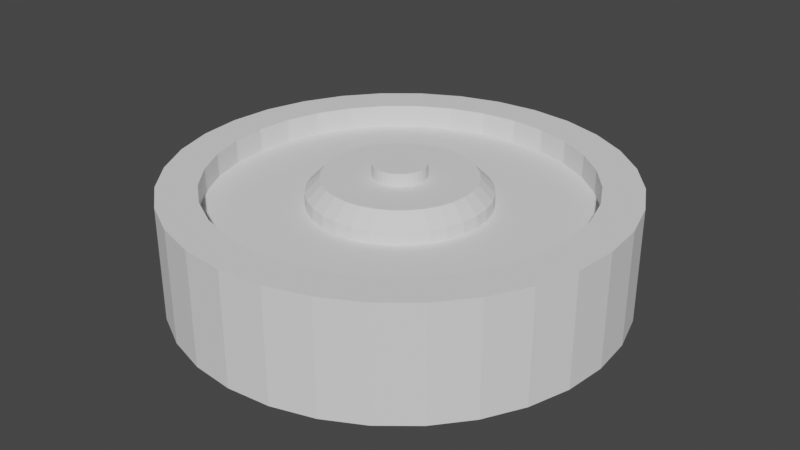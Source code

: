 # Source: Mine.blend  (saved by Blender 2.92.15; exported with 4.5.12 LTS)
import bpy
from mathutils import Matrix  # noqa: F401  (used for matrix-valued properties, if any)

bpy.ops.wm.read_factory_settings(use_empty=True)
scene = bpy.context.scene
scene.name = 'Scene'

# ---- collections
col_collection = bpy.data.collections.new('Collection'); scene.collection.children.link(col_collection)

# ---- world
world_world = bpy.data.worlds.new('World'); scene.world = world_world
world_world.use_nodes = True; world_world.node_tree.nodes.clear()
_N = world_world.node_tree.nodes; _L = world_world.node_tree.links
n0 = _N.new('ShaderNodeOutputWorld'); n0.name = 'World Output'; n0.location = (300, 300)
n1 = _N.new('ShaderNodeBackground'); n1.name = 'Background'; n1.location = (10, 300)
n1.inputs[0].default_value = (0.05088, 0.05088, 0.05088, 1.0)
_L.new(n1.outputs[0], n0.inputs[0])
n0.is_active_output = True
world_world.color = (0.05088, 0.05088, 0.05088)
world_world.use_sun_shadow = False
world_world.sun_shadow_jitter_overblur = 0.0

# ---- meshes
me_cylinder = bpy.data.meshes.new('Cylinder')
me_cylinder.from_pydata([(3.722e-08, 0.305, -0.04149), (4.753e-09, 0.2521, 0.1134), (0.05951, 0.2992, -0.04149), (0.04919, 0.2473, 0.1134), (0.1167, 0.2818, -0.04149), (0.09649, 0.2329, 0.1134), (0.1695, 0.2536, -0.04149), (0.1401, 0.2096, 0.1134), (0.2157, 0.2157, -0.04149), (0.1783, 0.1783, 0.1134), (0.2536, 0.1695, -0.04149), (0.2096, 0.1401, 0.1134), (0.2818, 0.1167, -0.04149), (0.2329, 0.09649, 0.1134), (0.2992, 0.05951, -0.04149), (0.2473, 0.04919, 0.1134), (0.305, 2.444e-07, -0.04149), (0.2521, 2.444e-07, 0.1134), (0.2992, -0.05951, -0.04149), (0.2473, -0.04919, 0.1134), (0.2818, -0.1167, -0.04149), (0.2329, -0.09649, 0.1134), (0.2536, -0.1695, -0.04149), (0.2096, -0.1401, 0.1134), (0.2157, -0.2157, -0.04149), (0.1783, -0.1783, 0.1134), (0.1695, -0.2536, -0.04149), (0.1401, -0.2096, 0.1134), (0.1167, -0.2818, -0.04149), (0.09649, -0.2329, 0.1134), (0.05951, -0.2992, -0.04149), (0.04919, -0.2473, 0.1134), (-6.217e-08, -0.305, -0.04149), (-6.177e-08, -0.2521, 0.1134), (-0.05951, -0.2992, -0.04149), (-0.04919, -0.2473, 0.1134), (-0.1167, -0.2818, -0.04149), (-0.09649, -0.2329, 0.1134), (-0.1695, -0.2536, -0.04149), (-0.1401, -0.2096, 0.1134), (-0.2157, -0.2157, -0.04149), (-0.1783, -0.1783, 0.1134), (-0.2536, -0.1695, -0.04149), (-0.2096, -0.1401, 0.1134), (-0.2818, -0.1167, -0.04149), (-0.2329, -0.09649, 0.1134), (-0.2992, -0.0595, -0.04149), (-0.2473, -0.04919, 0.1134), (-0.305, 5.159e-07, -0.04149), (-0.2521, 4.626e-07, 0.1134), (-0.2992, 0.05951, -0.04149), (-0.2473, 0.04919, 0.1134), (-0.2818, 0.1167, -0.04149), (-0.2329, 0.09649, 0.1134), (-0.2536, 0.1695, -0.04149), (-0.2096, 0.1401, 0.1134), (-0.2157, 0.2157, -0.04149), (-0.1783, 0.1783, 0.1134), (-0.1695, 0.2536, -0.04149), (-0.1401, 0.2096, 0.1134), (-0.1167, 0.2818, -0.04149), (-0.09649, 0.2329, 0.1134), (-0.0595, 0.2992, -0.04149), (-0.04919, 0.2473, 0.1134), (0.05951, 0.2992, 0.1134), (3.722e-08, 0.305, 0.1134), (0.1167, 0.2818, 0.1134), (0.1695, 0.2536, 0.1134), (0.2157, 0.2157, 0.1134), (0.2536, 0.1695, 0.1134), (0.2818, 0.1167, 0.1134), (0.2992, 0.05951, 0.1134), (0.305, 2.444e-07, 0.1134), (0.2992, -0.05951, 0.1134), (0.2818, -0.1167, 0.1134), (0.2536, -0.1695, 0.1134), (0.2157, -0.2157, 0.1134), (0.1695, -0.2536, 0.1134), (0.1167, -0.2818, 0.1134), (0.05951, -0.2992, 0.1134), (-6.217e-08, -0.305, 0.1134), (-0.05951, -0.2992, 0.1134), (-0.1167, -0.2818, 0.1134), (-0.1695, -0.2536, 0.1134), (-0.2157, -0.2157, 0.1134), (-0.2536, -0.1695, 0.1134), (-0.2818, -0.1167, 0.1134), (-0.2992, -0.0595, 0.1134), (-0.305, 5.159e-07, 0.1134), (-0.2992, 0.05951, 0.1134), (-0.2818, 0.1167, 0.1134), (-0.2536, 0.1695, 0.1134), (-0.2157, 0.2157, 0.1134), (-0.1695, 0.2536, 0.1134), (-0.1167, 0.2818, 0.1134), (-0.0595, 0.2992, 0.1134), (-7.276e-08, 0.1208, 0.08136), (0.02356, 0.1184, 0.08136), (0.04621, 0.1116, 0.08136), (0.06709, 0.1004, 0.08136), (0.08539, 0.08539, 0.08136), (0.1004, 0.06709, 0.08136), (0.1116, 0.04621, 0.08136), (0.1184, 0.02356, 0.08136), (0.1208, 2.409e-07, 0.08136), (0.1184, -0.02356, 0.08136), (0.1116, -0.04621, 0.08136), (0.1004, -0.06709, 0.08136), (0.08539, -0.08539, 0.08136), (0.06709, -0.1004, 0.08136), (0.04621, -0.1116, 0.08136), (0.02356, -0.1184, 0.08136), (-5.667e-08, -0.1208, 0.08136), (-0.02356, -0.1184, 0.08136), (-0.04621, -0.1116, 0.08136), (-0.06709, -0.1004, 0.08136), (-0.08539, -0.08539, 0.08136), (-0.1004, -0.06709, 0.08136), (-0.1116, -0.04621, 0.08136), (-0.1184, -0.02356, 0.08136), (-0.1208, 3.412e-07, 0.08136), (-0.1184, 0.02356, 0.08136), (-0.1116, 0.04621, 0.08136), (-0.1004, 0.06709, 0.08136), (-0.08539, 0.08539, 0.08136), (-0.06709, 0.1004, 0.08136), (-0.04621, 0.1116, 0.08136), (-0.02356, 0.1184, 0.08136), (0.04919, 0.2473, 0.08136), (4.941e-09, 0.2521, 0.08136), (0.09649, 0.2329, 0.08136), (0.1401, 0.2096, 0.08136), (0.1783, 0.1783, 0.08136), (0.2096, 0.1401, 0.08136), (0.2329, 0.09649, 0.08136), (0.2473, 0.04919, 0.08136), (0.2521, 2.444e-07, 0.08136), (0.2473, -0.04919, 0.08136), (0.2329, -0.09649, 0.08136), (0.2096, -0.1401, 0.08136), (0.1783, -0.1783, 0.08136), (0.1401, -0.2096, 0.08136), (0.09649, -0.2329, 0.08136), (0.04919, -0.2473, 0.08136), (-6.158e-08, -0.2521, 0.08136), (-0.04919, -0.2473, 0.08136), (-0.09649, -0.2329, 0.08136), (-0.1401, -0.2096, 0.08136), (-0.1783, -0.1783, 0.08136), (-0.2096, -0.1401, 0.08136), (-0.2329, -0.09649, 0.08136), (-0.2473, -0.04919, 0.08136), (-0.2521, 4.626e-07, 0.08136), (-0.2473, 0.04919, 0.08136), (-0.2329, 0.09649, 0.08136), (-0.2096, 0.1401, 0.08136), (-0.1783, 0.1783, 0.08136), (-0.1401, 0.2096, 0.08136), (-0.09649, 0.2329, 0.08136), (-0.04919, 0.2473, 0.08136), (-7.378e-08, 0.1208, 0.09831), (-1.44e-07, 0.03577, 0.1177), (0.006978, 0.03508, 0.1177), (0.02356, 0.1184, 0.09831), (0.01369, 0.03304, 0.1177), (0.04621, 0.1116, 0.09831), (0.01987, 0.02974, 0.1177), (0.06709, 0.1004, 0.09831), (0.02529, 0.02529, 0.1177), (0.08539, 0.08539, 0.09831), (0.02974, 0.01987, 0.1177), (0.1004, 0.06709, 0.09831), (0.03304, 0.01369, 0.1177), (0.1116, 0.04621, 0.09831), (0.03508, 0.006978, 0.1177), (0.1184, 0.02356, 0.09831), (0.03577, 2.484e-07, 0.1177), (0.1208, 2.409e-07, 0.09831), (0.03508, -0.006977, 0.1177), (0.1184, -0.02356, 0.09831), (0.03304, -0.01369, 0.1177), (0.1116, -0.04621, 0.09831), (0.02974, -0.01987, 0.1177), (0.1004, -0.06709, 0.09831), (0.02529, -0.02529, 0.1177), (0.08539, -0.08539, 0.09831), (0.01987, -0.02974, 0.1177), (0.06709, -0.1004, 0.09831), (0.01369, -0.03304, 0.1177), (0.04621, -0.1116, 0.09831), (0.006977, -0.03508, 0.1177), (0.02356, -0.1184, 0.09831), (-3.494e-08, -0.03577, 0.1177), (-5.769e-08, -0.1208, 0.09831), (-0.006977, -0.03508, 0.1177), (-0.02356, -0.1184, 0.09831), (-0.01369, -0.03304, 0.1177), (-0.04621, -0.1116, 0.09831), (-0.01987, -0.02974, 0.1177), (-0.06709, -0.1004, 0.09831), (-0.02529, -0.02529, 0.1177), (-0.08539, -0.08539, 0.09831), (-0.02974, -0.01987, 0.1177), (-0.1004, -0.06709, 0.09831), (-0.03304, -0.01369, 0.1177), (-0.1116, -0.04621, 0.09831), (-0.03508, -0.006977, 0.1177), (-0.1184, -0.02356, 0.09831), (-0.03577, 2.772e-07, 0.1177), (-0.1208, 3.412e-07, 0.09831), (-0.03508, 0.006978, 0.1177), (-0.1184, 0.02356, 0.09831), (-0.03304, 0.01369, 0.1177), (-0.1116, 0.04621, 0.09831), (-0.02974, 0.01987, 0.1177), (-0.1004, 0.06709, 0.09831), (-0.02529, 0.02529, 0.1177), (-0.08539, 0.08539, 0.09831), (-0.01987, 0.02974, 0.1177), (-0.06709, 0.1004, 0.09831), (-0.01369, 0.03304, 0.1177), (-0.04621, 0.1116, 0.09831), (-0.006977, 0.03508, 0.1177), (-0.02356, 0.1184, 0.09831), (-9.919e-08, 0.1013, 0.1177), (0.01975, 0.0993, 0.1177), (0.03875, 0.09354, 0.1177), (0.05625, 0.08419, 0.1177), (0.07159, 0.07159, 0.1177), (0.08419, 0.05625, 0.1177), (0.09354, 0.03875, 0.1177), (0.0993, 0.01975, 0.1177), (0.1012, 2.462e-07, 0.1177), (0.0993, -0.01975, 0.1177), (0.09354, -0.03875, 0.1177), (0.08419, -0.05625, 0.1177), (0.07159, -0.07159, 0.1177), (0.05625, -0.08419, 0.1177), (0.03875, -0.09354, 0.1177), (0.01975, -0.0993, 0.1177), (-5.087e-08, -0.1012, 0.1177), (-0.01975, -0.0993, 0.1177), (-0.03875, -0.09354, 0.1177), (-0.05625, -0.08419, 0.1177), (-0.07159, -0.07159, 0.1177), (-0.08419, -0.05625, 0.1177), (-0.09354, -0.03875, 0.1177), (-0.0993, -0.01975, 0.1177), (-0.1012, 3.39e-07, 0.1177), (-0.0993, 0.01975, 0.1177), (-0.09354, 0.03875, 0.1177), (-0.08419, 0.05625, 0.1177), (-0.07159, 0.07159, 0.1177), (-0.05625, 0.08419, 0.1177), (-0.03875, 0.09354, 0.1177), (-0.01975, 0.0993, 0.1177), (-1.459e-07, 0.03577, 0.1348), (0.006978, 0.03508, 0.1348), (0.01369, 0.03304, 0.1348), (0.01987, 0.02974, 0.1348), (0.02529, 0.02529, 0.1348), (0.02974, 0.01987, 0.1348), (0.03304, 0.01369, 0.1348), (0.03508, 0.006978, 0.1348), (0.03577, 2.484e-07, 0.1348), (0.03508, -0.006977, 0.1348), (0.03304, -0.01369, 0.1348), (0.02974, -0.01987, 0.1348), (0.02529, -0.02529, 0.1348), (0.01987, -0.02974, 0.1348), (0.01369, -0.03304, 0.1348), (0.006977, -0.03508, 0.1348), (-3.681e-08, -0.03577, 0.1348), (-0.006977, -0.03508, 0.1348), (-0.01369, -0.03304, 0.1348), (-0.01987, -0.02974, 0.1348), (-0.02529, -0.02529, 0.1348), (-0.02974, -0.01987, 0.1348), (-0.03304, -0.01369, 0.1348), (-0.03508, -0.006977, 0.1348), (-0.03577, 2.772e-07, 0.1348), (-0.03508, 0.006978, 0.1348), (-0.03304, 0.01369, 0.1348), (-0.02974, 0.01987, 0.1348), (-0.02529, 0.02529, 0.1348), (-0.01987, 0.02974, 0.1348), (-0.01369, 0.03304, 0.1348), (-0.006977, 0.03508, 0.1348)], [], [(0, 65, 64, 2), (2, 64, 66, 4), (4, 66, 67, 6), (6, 67, 68, 8), (8, 68, 69, 10), (10, 69, 70, 12), (12, 70, 71, 14), (14, 71, 72, 16), (16, 72, 73, 18), (18, 73, 74, 20), (20, 74, 75, 22), (22, 75, 76, 24), (24, 76, 77, 26), (26, 77, 78, 28), (28, 78, 79, 30), (30, 79, 80, 32), (32, 80, 81, 34), (34, 81, 82, 36), (36, 82, 83, 38), (38, 83, 84, 40), (40, 84, 85, 42), (42, 85, 86, 44), (44, 86, 87, 46), (46, 87, 88, 48), (48, 88, 89, 50), (50, 89, 90, 52), (52, 90, 91, 54), (54, 91, 92, 56), (56, 92, 93, 58), (58, 93, 94, 60), (35, 33, 144, 145), (60, 94, 95, 62), (62, 95, 65, 0), (0, 2, 4, 6, 8, 10, 12, 14, 16, 18, 20, 22, 24, 26, 28, 30, 32, 34, 36, 38, 40, 42, 44, 46, 48, 50, 52, 54, 56, 58, 60, 62), (1, 3, 64, 65), (3, 5, 66, 64), (5, 7, 67, 66), (7, 9, 68, 67), (9, 11, 69, 68), (11, 13, 70, 69), (13, 15, 71, 70), (15, 17, 72, 71), (17, 19, 73, 72), (19, 21, 74, 73), (21, 23, 75, 74), (23, 25, 76, 75), (25, 27, 77, 76), (27, 29, 78, 77), (29, 31, 79, 78), (31, 33, 80, 79), (33, 35, 81, 80), (35, 37, 82, 81), (37, 39, 83, 82), (39, 41, 84, 83), (41, 43, 85, 84), (43, 45, 86, 85), (45, 47, 87, 86), (47, 49, 88, 87), (49, 51, 89, 88), (51, 53, 90, 89), (53, 55, 91, 90), (55, 57, 92, 91), (57, 59, 93, 92), (59, 61, 94, 93), (61, 63, 95, 94), (63, 1, 65, 95), (120, 119, 207, 209), (9, 7, 131, 132), (63, 61, 158, 159), (37, 35, 145, 146), (11, 9, 132, 133), (1, 63, 159, 129), (39, 37, 146, 147), (13, 11, 133, 134), (41, 39, 147, 148), (15, 13, 134, 135), (43, 41, 148, 149), (17, 15, 135, 136), (45, 43, 149, 150), (19, 17, 136, 137), (47, 45, 150, 151), (21, 19, 137, 138), (49, 47, 151, 152), (23, 21, 138, 139), (51, 49, 152, 153), (25, 23, 139, 140), (53, 51, 153, 154), (27, 25, 140, 141), (55, 53, 154, 155), (29, 27, 141, 142), (3, 1, 129, 128), (57, 55, 155, 156), (31, 29, 142, 143), (5, 3, 128, 130), (59, 57, 156, 157), (33, 31, 143, 144), (7, 5, 130, 131), (61, 59, 157, 158), (96, 97, 128, 129), (97, 98, 130, 128), (98, 99, 131, 130), (99, 100, 132, 131), (100, 101, 133, 132), (101, 102, 134, 133), (102, 103, 135, 134), (103, 104, 136, 135), (104, 105, 137, 136), (105, 106, 138, 137), (106, 107, 139, 138), (107, 108, 140, 139), (108, 109, 141, 140), (109, 110, 142, 141), (110, 111, 143, 142), (111, 112, 144, 143), (112, 113, 145, 144), (113, 114, 146, 145), (114, 115, 147, 146), (115, 116, 148, 147), (116, 117, 149, 148), (117, 118, 150, 149), (118, 119, 151, 150), (119, 120, 152, 151), (120, 121, 153, 152), (121, 122, 154, 153), (122, 123, 155, 154), (123, 124, 156, 155), (124, 125, 157, 156), (125, 126, 158, 157), (126, 127, 159, 158), (127, 96, 129, 159), (96, 127, 223, 160), (107, 106, 181, 183), (121, 120, 209, 211), (108, 107, 183, 185), (122, 121, 211, 213), (109, 108, 185, 187), (123, 122, 213, 215), (110, 109, 187, 189), (124, 123, 215, 217), (111, 110, 189, 191), (200, 198, 275, 276), (125, 124, 217, 219), (112, 111, 191, 193), (99, 98, 165, 167), (126, 125, 219, 221), (113, 112, 193, 195), (100, 99, 167, 169), (127, 126, 221, 223), (114, 113, 195, 197), (101, 100, 169, 171), (115, 114, 197, 199), (102, 101, 171, 173), (98, 97, 163, 165), (116, 115, 199, 201), (103, 102, 173, 175), (117, 116, 201, 203), (104, 103, 175, 177), (118, 117, 203, 205), (105, 104, 177, 179), (119, 118, 205, 207), (106, 105, 179, 181), (163, 160, 224, 225), (165, 163, 225, 226), (167, 165, 226, 227), (169, 167, 227, 228), (171, 169, 228, 229), (173, 171, 229, 230), (175, 173, 230, 231), (177, 175, 231, 232), (179, 177, 232, 233), (181, 179, 233, 234), (183, 181, 234, 235), (185, 183, 235, 236), (187, 185, 236, 237), (189, 187, 237, 238), (191, 189, 238, 239), (193, 191, 239, 240), (195, 193, 240, 241), (197, 195, 241, 242), (199, 197, 242, 243), (201, 199, 243, 244), (203, 201, 244, 245), (205, 203, 245, 246), (207, 205, 246, 247), (209, 207, 247, 248), (211, 209, 248, 249), (213, 211, 249, 250), (215, 213, 250, 251), (217, 215, 251, 252), (219, 217, 252, 253), (221, 219, 253, 254), (223, 221, 254, 255), (160, 223, 255, 224), (97, 96, 160, 163), (161, 162, 225, 224), (162, 164, 226, 225), (164, 166, 227, 226), (166, 168, 228, 227), (168, 170, 229, 228), (170, 172, 230, 229), (172, 174, 231, 230), (174, 176, 232, 231), (176, 178, 233, 232), (178, 180, 234, 233), (180, 182, 235, 234), (182, 184, 236, 235), (184, 186, 237, 236), (186, 188, 238, 237), (188, 190, 239, 238), (190, 192, 240, 239), (192, 194, 241, 240), (194, 196, 242, 241), (196, 198, 243, 242), (198, 200, 244, 243), (200, 202, 245, 244), (202, 204, 246, 245), (204, 206, 247, 246), (206, 208, 248, 247), (208, 210, 249, 248), (210, 212, 250, 249), (212, 214, 251, 250), (214, 216, 252, 251), (216, 218, 253, 252), (218, 220, 254, 253), (220, 222, 255, 254), (222, 161, 224, 255), (257, 256, 287, 286, 285, 284, 283, 282, 281, 280, 279, 278, 277, 276, 275, 274, 273, 272, 271, 270, 269, 268, 267, 266, 265, 264, 263, 262, 261, 260, 259, 258), (174, 172, 262, 263), (202, 200, 276, 277), (176, 174, 263, 264), (204, 202, 277, 278), (178, 176, 264, 265), (206, 204, 278, 279), (180, 178, 265, 266), (208, 206, 279, 280), (182, 180, 266, 267), (210, 208, 280, 281), (184, 182, 267, 268), (212, 210, 281, 282), (186, 184, 268, 269), (214, 212, 282, 283), (188, 186, 269, 270), (162, 161, 256, 257), (216, 214, 283, 284), (190, 188, 270, 271), (164, 162, 257, 258), (218, 216, 284, 285), (192, 190, 271, 272), (166, 164, 258, 259), (220, 218, 285, 286), (194, 192, 272, 273), (168, 166, 259, 260), (222, 220, 286, 287), (196, 194, 273, 274), (170, 168, 260, 261), (161, 222, 287, 256), (198, 196, 274, 275), (172, 170, 261, 262)])
_uv = me_cylinder.uv_layers.new(name='UVMap')
_uv.uv.foreach_set('vector', [1.0, 0.5, 1.0, 1.0, 0.9688, 1.0, 0.9688, 0.5, 0.9688, 0.5, 0.9688, 1.0, 0.9375, 1.0, 0.9375, 0.5, 0.9375, 0.5, 0.9375, 1.0, 0.9062, 1.0, 0.9062, 0.5, 0.9062, 0.5, 0.9062, 1.0, 0.875, 1.0, 0.875, 0.5, 0.875, 0.5, 0.875, 1.0, 0.8438, 1.0, 0.8438, 0.5, 0.8438, 0.5, 0.8438, 1.0, 0.8125, 1.0, 0.8125, 0.5, 0.8125, 0.5, 0.8125, 1.0, 0.7812, 1.0, 0.7812, 0.5, 0.7812, 0.5, 0.7812, 1.0, 0.75, 1.0, 0.75, 0.5, 0.75, 0.5, 0.75, 1.0, 0.7188, 1.0, 0.7188, 0.5, 0.7188, 0.5, 0.7188, 1.0, 0.6875, 1.0, 0.6875, 0.5, 0.6875, 0.5, 0.6875, 1.0, 0.6562, 1.0, 0.6562, 0.5, 0.6562, 0.5, 0.6562, 1.0, 0.625, 1.0, 0.625, 0.5, 0.625, 0.5, 0.625, 1.0, 0.5938, 1.0, 0.5938, 0.5, 0.5938, 0.5, 0.5938, 1.0, 0.5625, 1.0, 0.5625, 0.5, 0.5625, 0.5, 0.5625, 1.0, 0.5312, 1.0, 0.5312, 0.5, 0.5312, 0.5, 0.5312, 1.0, 0.5, 1.0, 0.5, 0.5, 0.5, 0.5, 0.5, 1.0, 0.4688, 1.0, 0.4688, 0.5, 0.4688, 0.5, 0.4688, 1.0, 0.4375, 1.0, 0.4375, 0.5, 0.4375, 0.5, 0.4375, 1.0, 0.4062, 1.0, 0.4062, 0.5, 0.4062, 0.5, 0.4062, 1.0, 0.375, 1.0, 0.375, 0.5, 0.375, 0.5, 0.375, 1.0, 0.3438, 1.0, 0.3438, 0.5, 0.3438, 0.5, 0.3438, 1.0, 0.3125, 1.0, 0.3125, 0.5, 0.3125, 0.5, 0.3125, 1.0, 0.2812, 1.0, 0.2812, 0.5, 0.2812, 0.5, 0.2812, 1.0, 0.25, 1.0, 0.25, 0.5, 0.25, 0.5, 0.25, 1.0, 0.2188, 1.0, 0.2188, 0.5, 0.2188, 0.5, 0.2188, 1.0, 0.1875, 1.0, 0.1875, 0.5, 0.1875, 0.5, 0.1875, 1.0, 0.1562, 1.0, 0.1562, 0.5, 0.1562, 0.5, 0.1562, 1.0, 0.125, 1.0, 0.125, 0.5, 0.125, 0.5, 0.125, 1.0, 0.09375, 1.0, 0.09375, 0.5, 0.09375, 0.5, 0.09375, 1.0, 0.0625, 1.0, 0.0625, 0.5, 0.2113, 0.05542, 0.25, 0.05161, 0.25, 0.05161, 0.2113, 0.05542, 0.0625, 0.5, 0.0625, 1.0, 0.03125, 1.0, 0.03125, 0.5, 0.03125, 0.5, 0.03125, 1.0, 0.0, 1.0, 0.0, 0.5, 0.75, 0.49, 0.7968, 0.4854, 0.8418, 0.4717, 0.8833, 0.4496, 0.9197, 0.4197, 0.9496, 0.3833, 0.9717, 0.3418, 0.9854, 0.2968, 0.99, 0.25, 0.9854, 0.2032, 0.9717, 0.1582, 0.9496, 0.1167, 0.9197, 0.08029, 0.8833, 0.05045, 0.8418, 0.02827, 0.7968, 0.01461, 0.75, 0.01, 0.7032, 0.01461, 0.6582, 0.02827, 0.6167, 0.05045, 0.5803, 0.08029, 0.5504, 0.1167, 0.5283, 0.1582, 0.5146, 0.2032, 0.51, 0.25, 0.5146, 0.2968, 0.5283, 0.3418, 0.5504, 0.3833, 0.5803, 0.4197, 0.6167, 0.4496, 0.6582, 0.4717, 0.7032, 0.4854, 0.25, 0.4484, 0.2887, 0.4446, 0.2968, 0.4854, 0.25, 0.49, 0.2887, 0.4446, 0.3259, 0.4333, 0.3418, 0.4717, 0.2968, 0.4854, 0.3259, 0.4333, 0.3602, 0.415, 0.3833, 0.4496, 0.3418, 0.4717, 0.3602, 0.415, 0.3903, 0.3903, 0.4197, 0.4197, 0.3833, 0.4496, 0.3903, 0.3903, 0.415, 0.3602, 0.4496, 0.3833, 0.4197, 0.4197, 0.415, 0.3602, 0.4333, 0.3259, 0.4717, 0.3418, 0.4496, 0.3833, 0.4333, 0.3259, 0.4446, 0.2887, 0.4854, 0.2968, 0.4717, 0.3418, 0.4446, 0.2887, 0.4484, 0.25, 0.49, 0.25, 0.4854, 0.2968, 0.4484, 0.25, 0.4446, 0.2113, 0.4854, 0.2032, 0.49, 0.25, 0.4446, 0.2113, 0.4333, 0.1741, 0.4717, 0.1582, 0.4854, 0.2032, 0.4333, 0.1741, 0.415, 0.1398, 0.4496, 0.1167, 0.4717, 0.1582, 0.415, 0.1398, 0.3903, 0.1097, 0.4197, 0.08029, 0.4496, 0.1167, 0.3903, 0.1097, 0.3602, 0.08504, 0.3833, 0.05045, 0.4197, 0.08029, 0.3602, 0.08504, 0.3259, 0.06671, 0.3418, 0.02827, 0.3833, 0.05045, 0.3259, 0.06671, 0.2887, 0.05542, 0.2968, 0.01461, 0.3418, 0.02827, 0.2887, 0.05542, 0.25, 0.05161, 0.25, 0.01, 0.2968, 0.01461, 0.25, 0.05161, 0.2113, 0.05542, 0.2032, 0.01461, 0.25, 0.01, 0.2113, 0.05542, 0.1741, 0.06671, 0.1582, 0.02827, 0.2032, 0.01461, 0.1741, 0.06671, 0.1398, 0.08504, 0.1167, 0.05045, 0.1582, 0.02827, 0.1398, 0.08504, 0.1097, 0.1097, 0.08029, 0.08029, 0.1167, 0.05045, 0.1097, 0.1097, 0.08504, 0.1398, 0.05045, 0.1167, 0.08029, 0.08029, 0.08504, 0.1398, 0.06671, 0.1741, 0.02827, 0.1582, 0.05045, 0.1167, 0.06671, 0.1741, 0.05542, 0.2113, 0.01461, 0.2032, 0.02827, 0.1582, 0.05542, 0.2113, 0.05161, 0.25, 0.01, 0.25, 0.01461, 0.2032, 0.05161, 0.25, 0.05542, 0.2887, 0.01461, 0.2968, 0.01, 0.25, 0.05542, 0.2887, 0.06671, 0.3259, 0.02827, 0.3418, 0.01461, 0.2968, 0.06671, 0.3259, 0.08504, 0.3602, 0.05045, 0.3833, 0.02827, 0.3418, 0.08504, 0.3602, 0.1097, 0.3903, 0.08029, 0.4197, 0.05045, 0.3833, 0.1097, 0.3903, 0.1398, 0.415, 0.1167, 0.4496, 0.08029, 0.4197, 0.1398, 0.415, 0.1741, 0.4333, 0.1582, 0.4717, 0.1167, 0.4496, 0.1741, 0.4333, 0.2113, 0.4446, 0.2032, 0.4854, 0.1582, 0.4717, 0.2113, 0.4446, 0.25, 0.4484, 0.25, 0.49, 0.2032, 0.4854, 0.155, 0.25, 0.1568, 0.2315, 0.1568, 0.2315, 0.155, 0.25, 0.3903, 0.3903, 0.3602, 0.415, 0.3602, 0.415, 0.3903, 0.3903, 0.2113, 0.4446, 0.1741, 0.4333, 0.1741, 0.4333, 0.2113, 0.4446, 0.1741, 0.06671, 0.2113, 0.05542, 0.2113, 0.05542, 0.1741, 0.06671, 0.415, 0.3602, 0.3903, 0.3903, 0.3903, 0.3903, 0.415, 0.3602, 0.25, 0.4484, 0.2113, 0.4446, 0.2113, 0.4446, 0.25, 0.4484, 0.1398, 0.08504, 0.1741, 0.06671, 0.1741, 0.06671, 0.1398, 0.08504, 0.4333, 0.3259, 0.415, 0.3602, 0.415, 0.3602, 0.4333, 0.3259, 0.1097, 0.1097, 0.1398, 0.08504, 0.1398, 0.08504, 0.1097, 0.1097, 0.4446, 0.2887, 0.4333, 0.3259, 0.4333, 0.3259, 0.4446, 0.2887, 0.08504, 0.1398, 0.1097, 0.1097, 0.1097, 0.1097, 0.08504, 0.1398, 0.4484, 0.25, 0.4446, 0.2887, 0.4446, 0.2887, 0.4484, 0.25, 0.06671, 0.1741, 0.08504, 0.1398, 0.08504, 0.1398, 0.06671, 0.1741, 0.4446, 0.2113, 0.4484, 0.25, 0.4484, 0.25, 0.4446, 0.2113, 0.05542, 0.2113, 0.06671, 0.1741, 0.06671, 0.1741, 0.05542, 0.2113, 0.4333, 0.1741, 0.4446, 0.2113, 0.4446, 0.2113, 0.4333, 0.1741, 0.05161, 0.25, 0.05542, 0.2113, 0.05542, 0.2113, 0.05161, 0.25, 0.415, 0.1398, 0.4333, 0.1741, 0.4333, 0.1741, 0.415, 0.1398, 0.05542, 0.2887, 0.05161, 0.25, 0.05161, 0.25, 0.05542, 0.2887, 0.3903, 0.1097, 0.415, 0.1398, 0.415, 0.1398, 0.3903, 0.1097, 0.06671, 0.3259, 0.05542, 0.2887, 0.05542, 0.2887, 0.06671, 0.3259, 0.3602, 0.08504, 0.3903, 0.1097, 0.3903, 0.1097, 0.3602, 0.08504, 0.08504, 0.3602, 0.06671, 0.3259, 0.06671, 0.3259, 0.08504, 0.3602, 0.3259, 0.06671, 0.3602, 0.08504, 0.3602, 0.08504, 0.3259, 0.06671, 0.2887, 0.4446, 0.25, 0.4484, 0.25, 0.4484, 0.2887, 0.4446, 0.1097, 0.3903, 0.08504, 0.3602, 0.08504, 0.3602, 0.1097, 0.3903, 0.2887, 0.05542, 0.3259, 0.06671, 0.3259, 0.06671, 0.2887, 0.05542, 0.3259, 0.4333, 0.2887, 0.4446, 0.2887, 0.4446, 0.3259, 0.4333, 0.1398, 0.415, 0.1097, 0.3903, 0.1097, 0.3903, 0.1398, 0.415, 0.25, 0.05161, 0.2887, 0.05542, 0.2887, 0.05542, 0.25, 0.05161, 0.3602, 0.415, 0.3259, 0.4333, 0.3259, 0.4333, 0.3602, 0.415, 0.1741, 0.4333, 0.1398, 0.415, 0.1398, 0.415, 0.1741, 0.4333, 0.25, 0.345, 0.2685, 0.3432, 0.2887, 0.4446, 0.25, 0.4484, 0.2685, 0.3432, 0.2864, 0.3378, 0.3259, 0.4333, 0.2887, 0.4446, 0.2864, 0.3378, 0.3028, 0.329, 0.3602, 0.415, 0.3259, 0.4333, 0.3028, 0.329, 0.3172, 0.3172, 0.3903, 0.3903, 0.3602, 0.415, 0.3172, 0.3172, 0.329, 0.3028, 0.415, 0.3602, 0.3903, 0.3903, 0.329, 0.3028, 0.3378, 0.2864, 0.4333, 0.3259, 0.415, 0.3602, 0.3378, 0.2864, 0.3432, 0.2685, 0.4446, 0.2887, 0.4333, 0.3259, 0.3432, 0.2685, 0.345, 0.25, 0.4484, 0.25, 0.4446, 0.2887, 0.345, 0.25, 0.3432, 0.2315, 0.4446, 0.2113, 0.4484, 0.25, 0.3432, 0.2315, 0.3378, 0.2136, 0.4333, 0.1741, 0.4446, 0.2113, 0.3378, 0.2136, 0.329, 0.1972, 0.415, 0.1398, 0.4333, 0.1741, 0.329, 0.1972, 0.3172, 0.1828, 0.3903, 0.1097, 0.415, 0.1398, 0.3172, 0.1828, 0.3028, 0.171, 0.3602, 0.08504, 0.3903, 0.1097, 0.3028, 0.171, 0.2864, 0.1622, 0.3259, 0.06671, 0.3602, 0.08504, 0.2864, 0.1622, 0.2685, 0.1568, 0.2887, 0.05542, 0.3259, 0.06671, 0.2685, 0.1568, 0.25, 0.155, 0.25, 0.05161, 0.2887, 0.05542, 0.25, 0.155, 0.2315, 0.1568, 0.2113, 0.05542, 0.25, 0.05161, 0.2315, 0.1568, 0.2136, 0.1622, 0.1741, 0.06671, 0.2113, 0.05542, 0.2136, 0.1622, 0.1972, 0.171, 0.1398, 0.08504, 0.1741, 0.06671, 0.1972, 0.171, 0.1828, 0.1828, 0.1097, 0.1097, 0.1398, 0.08504, 0.1828, 0.1828, 0.171, 0.1972, 0.08504, 0.1398, 0.1097, 0.1097, 0.171, 0.1972, 0.1622, 0.2136, 0.06671, 0.1741, 0.08504, 0.1398, 0.1622, 0.2136, 0.1568, 0.2315, 0.05542, 0.2113, 0.06671, 0.1741, 0.1568, 0.2315, 0.155, 0.25, 0.05161, 0.25, 0.05542, 0.2113, 0.155, 0.25, 0.1568, 0.2685, 0.05542, 0.2887, 0.05161, 0.25, 0.1568, 0.2685, 0.1622, 0.2864, 0.06671, 0.3259, 0.05542, 0.2887, 0.1622, 0.2864, 0.171, 0.3028, 0.08504, 0.3602, 0.06671, 0.3259, 0.171, 0.3028, 0.1828, 0.3172, 0.1097, 0.3903, 0.08504, 0.3602, 0.1828, 0.3172, 0.1972, 0.329, 0.1398, 0.415, 0.1097, 0.3903, 0.1972, 0.329, 0.2136, 0.3378, 0.1741, 0.4333, 0.1398, 0.415, 0.2136, 0.3378, 0.2315, 0.3432, 0.2113, 0.4446, 0.1741, 0.4333, 0.2315, 0.3432, 0.25, 0.345, 0.25, 0.4484, 0.2113, 0.4446, 0.25, 0.345, 0.2315, 0.3432, 0.2315, 0.3432, 0.25, 0.345, 0.329, 0.1972, 0.3378, 0.2136, 0.3378, 0.2136, 0.329, 0.1972, 0.1568, 0.2685, 0.155, 0.25, 0.155, 0.25, 0.1568, 0.2685, 0.3172, 0.1828, 0.329, 0.1972, 0.329, 0.1972, 0.3172, 0.1828, 0.1622, 0.2864, 0.1568, 0.2685, 0.1568, 0.2685, 0.1622, 0.2864, 0.3028, 0.171, 0.3172, 0.1828, 0.3172, 0.1828, 0.3028, 0.171, 0.171, 0.3028, 0.1622, 0.2864, 0.1622, 0.2864, 0.171, 0.3028, 0.2864, 0.1622, 0.3028, 0.171, 0.3028, 0.171, 0.2864, 0.1622, 0.1828, 0.3172, 0.171, 0.3028, 0.171, 0.3028, 0.1828, 0.3172, 0.2685, 0.1568, 0.2864, 0.1622, 0.2864, 0.1622, 0.2685, 0.1568, 0.2301, 0.2301, 0.2344, 0.2266, 0.2344, 0.2266, 0.2301, 0.2301, 0.1972, 0.329, 0.1828, 0.3172, 0.1828, 0.3172, 0.1972, 0.329, 0.25, 0.155, 0.2685, 0.1568, 0.2685, 0.1568, 0.25, 0.155, 0.3028, 0.329, 0.2864, 0.3378, 0.2864, 0.3378, 0.3028, 0.329, 0.2136, 0.3378, 0.1972, 0.329, 0.1972, 0.329, 0.2136, 0.3378, 0.2315, 0.1568, 0.25, 0.155, 0.25, 0.155, 0.2315, 0.1568, 0.3172, 0.3172, 0.3028, 0.329, 0.3028, 0.329, 0.3172, 0.3172, 0.2315, 0.3432, 0.2136, 0.3378, 0.2136, 0.3378, 0.2315, 0.3432, 0.2136, 0.1622, 0.2315, 0.1568, 0.2315, 0.1568, 0.2136, 0.1622, 0.329, 0.3028, 0.3172, 0.3172, 0.3172, 0.3172, 0.329, 0.3028, 0.1972, 0.171, 0.2136, 0.1622, 0.2136, 0.1622, 0.1972, 0.171, 0.3378, 0.2864, 0.329, 0.3028, 0.329, 0.3028, 0.3378, 0.2864, 0.2864, 0.3378, 0.2685, 0.3432, 0.2685, 0.3432, 0.2864, 0.3378, 0.1828, 0.1828, 0.1972, 0.171, 0.1972, 0.171, 0.1828, 0.1828, 0.3432, 0.2685, 0.3378, 0.2864, 0.3378, 0.2864, 0.3432, 0.2685, 0.171, 0.1972, 0.1828, 0.1828, 0.1828, 0.1828, 0.171, 0.1972, 0.345, 0.25, 0.3432, 0.2685, 0.3432, 0.2685, 0.345, 0.25, 0.1622, 0.2136, 0.171, 0.1972, 0.171, 0.1972, 0.1622, 0.2136, 0.3432, 0.2315, 0.345, 0.25, 0.345, 0.25, 0.3432, 0.2315, 0.1568, 0.2315, 0.1622, 0.2136, 0.1622, 0.2136, 0.1568, 0.2315, 0.3378, 0.2136, 0.3432, 0.2315, 0.3432, 0.2315, 0.3378, 0.2136, 0.2685, 0.3432, 0.25, 0.345, 0.25, 0.3297, 0.2655, 0.3281, 0.2864, 0.3378, 0.2685, 0.3432, 0.2655, 0.3281, 0.2805, 0.3236, 0.3028, 0.329, 0.2864, 0.3378, 0.2805, 0.3236, 0.2943, 0.3162, 0.3172, 0.3172, 0.3028, 0.329, 0.2943, 0.3162, 0.3063, 0.3063, 0.329, 0.3028, 0.3172, 0.3172, 0.3063, 0.3063, 0.3162, 0.2943, 0.3378, 0.2864, 0.329, 0.3028, 0.3162, 0.2943, 0.3236, 0.2805, 0.3432, 0.2685, 0.3378, 0.2864, 0.3236, 0.2805, 0.3281, 0.2655, 0.345, 0.25, 0.3432, 0.2685, 0.3281, 0.2655, 0.3297, 0.25, 0.3432, 0.2315, 0.345, 0.25, 0.3297, 0.25, 0.3281, 0.2345, 0.3378, 0.2136, 0.3432, 0.2315, 0.3281, 0.2345, 0.3236, 0.2195, 0.329, 0.1972, 0.3378, 0.2136, 0.3236, 0.2195, 0.3162, 0.2057, 0.3172, 0.1828, 0.329, 0.1972, 0.3162, 0.2057, 0.3063, 0.1937, 0.3028, 0.171, 0.3172, 0.1828, 0.3063, 0.1937, 0.2943, 0.1838, 0.2864, 0.1622, 0.3028, 0.171, 0.2943, 0.1838, 0.2805, 0.1764, 0.2685, 0.1568, 0.2864, 0.1622, 0.2805, 0.1764, 0.2655, 0.1719, 0.25, 0.155, 0.2685, 0.1568, 0.2655, 0.1719, 0.25, 0.1703, 0.2315, 0.1568, 0.25, 0.155, 0.25, 0.1703, 0.2345, 0.1719, 0.2136, 0.1622, 0.2315, 0.1568, 0.2345, 0.1719, 0.2195, 0.1764, 0.1972, 0.171, 0.2136, 0.1622, 0.2195, 0.1764, 0.2057, 0.1838, 0.1828, 0.1828, 0.1972, 0.171, 0.2057, 0.1838, 0.1937, 0.1937, 0.171, 0.1972, 0.1828, 0.1828, 0.1937, 0.1937, 0.1838, 0.2057, 0.1622, 0.2136, 0.171, 0.1972, 0.1838, 0.2057, 0.1764, 0.2195, 0.1568, 0.2315, 0.1622, 0.2136, 0.1764, 0.2195, 0.1719, 0.2345, 0.155, 0.25, 0.1568, 0.2315, 0.1719, 0.2345, 0.1703, 0.25, 0.1568, 0.2685, 0.155, 0.25, 0.1703, 0.25, 0.1719, 0.2655, 0.1622, 0.2864, 0.1568, 0.2685, 0.1719, 0.2655, 0.1764, 0.2805, 0.171, 0.3028, 0.1622, 0.2864, 0.1764, 0.2805, 0.1838, 0.2943, 0.1828, 0.3172, 0.171, 0.3028, 0.1838, 0.2943, 0.1937, 0.3063, 0.1972, 0.329, 0.1828, 0.3172, 0.1937, 0.3063, 0.2057, 0.3162, 0.2136, 0.3378, 0.1972, 0.329, 0.2057, 0.3162, 0.2195, 0.3236, 0.2315, 0.3432, 0.2136, 0.3378, 0.2195, 0.3236, 0.2345, 0.3281, 0.25, 0.345, 0.2315, 0.3432, 0.2345, 0.3281, 0.25, 0.3297, 0.2685, 0.3432, 0.25, 0.345, 0.25, 0.345, 0.2685, 0.3432, 0.25, 0.2781, 0.2555, 0.2776, 0.2655, 0.3281, 0.25, 0.3297, 0.2555, 0.2776, 0.2608, 0.276, 0.2805, 0.3236, 0.2655, 0.3281, 0.2608, 0.276, 0.2656, 0.2734, 0.2943, 0.3162, 0.2805, 0.3236, 0.2656, 0.2734, 0.2699, 0.2699, 0.3063, 0.3063, 0.2943, 0.3162, 0.2699, 0.2699, 0.2734, 0.2656, 0.3162, 0.2943, 0.3063, 0.3063, 0.2734, 0.2656, 0.276, 0.2608, 0.3236, 0.2805, 0.3162, 0.2943, 0.276, 0.2608, 0.2776, 0.2555, 0.3281, 0.2655, 0.3236, 0.2805, 0.2776, 0.2555, 0.2781, 0.25, 0.3297, 0.25, 0.3281, 0.2655, 0.2781, 0.25, 0.2776, 0.2445, 0.3281, 0.2345, 0.3297, 0.25, 0.2776, 0.2445, 0.276, 0.2392, 0.3236, 0.2195, 0.3281, 0.2345, 0.276, 0.2392, 0.2734, 0.2344, 0.3162, 0.2057, 0.3236, 0.2195, 0.2734, 0.2344, 0.2699, 0.2301, 0.3063, 0.1937, 0.3162, 0.2057, 0.2699, 0.2301, 0.2656, 0.2266, 0.2943, 0.1838, 0.3063, 0.1937, 0.2656, 0.2266, 0.2608, 0.224, 0.2805, 0.1764, 0.2943, 0.1838, 0.2608, 0.224, 0.2555, 0.2224, 0.2655, 0.1719, 0.2805, 0.1764, 0.2555, 0.2224, 0.25, 0.2219, 0.25, 0.1703, 0.2655, 0.1719, 0.25, 0.2219, 0.2445, 0.2224, 0.2345, 0.1719, 0.25, 0.1703, 0.2445, 0.2224, 0.2392, 0.224, 0.2195, 0.1764, 0.2345, 0.1719, 0.2392, 0.224, 0.2344, 0.2266, 0.2057, 0.1838, 0.2195, 0.1764, 0.2344, 0.2266, 0.2301, 0.2301, 0.1937, 0.1937, 0.2057, 0.1838, 0.2301, 0.2301, 0.2266, 0.2344, 0.1838, 0.2057, 0.1937, 0.1937, 0.2266, 0.2344, 0.224, 0.2392, 0.1764, 0.2195, 0.1838, 0.2057, 0.224, 0.2392, 0.2224, 0.2445, 0.1719, 0.2345, 0.1764, 0.2195, 0.2224, 0.2445, 0.2219, 0.25, 0.1703, 0.25, 0.1719, 0.2345, 0.2219, 0.25, 0.2224, 0.2555, 0.1719, 0.2655, 0.1703, 0.25, 0.2224, 0.2555, 0.224, 0.2608, 0.1764, 0.2805, 0.1719, 0.2655, 0.224, 0.2608, 0.2266, 0.2656, 0.1838, 0.2943, 0.1764, 0.2805, 0.2266, 0.2656, 0.2301, 0.2699, 0.1937, 0.3063, 0.1838, 0.2943, 0.2301, 0.2699, 0.2344, 0.2734, 0.2057, 0.3162, 0.1937, 0.3063, 0.2344, 0.2734, 0.2392, 0.276, 0.2195, 0.3236, 0.2057, 0.3162, 0.2392, 0.276, 0.2445, 0.2776, 0.2345, 0.3281, 0.2195, 0.3236, 0.2445, 0.2776, 0.25, 0.2781, 0.25, 0.3297, 0.2345, 0.3281, 0.2555, 0.2776, 0.25, 0.2781, 0.2445, 0.2776, 0.2392, 0.276, 0.2344, 0.2734, 0.2301, 0.2699, 0.2266, 0.2656, 0.224, 0.2608, 0.2224, 0.2555, 0.2219, 0.25, 0.2224, 0.2445, 0.224, 0.2392, 0.2266, 0.2344, 0.2301, 0.2301, 0.2344, 0.2266, 0.2392, 0.224, 0.2445, 0.2224, 0.25, 0.2219, 0.2555, 0.2224, 0.2608, 0.224, 0.2656, 0.2266, 0.2699, 0.2301, 0.2734, 0.2344, 0.276, 0.2392, 0.2776, 0.2445, 0.2781, 0.25, 0.2776, 0.2555, 0.276, 0.2608, 0.2734, 0.2656, 0.2699, 0.2699, 0.2656, 0.2734, 0.2608, 0.276, 0.2776, 0.2555, 0.276, 0.2608, 0.276, 0.2608, 0.2776, 0.2555, 0.2266, 0.2344, 0.2301, 0.2301, 0.2301, 0.2301, 0.2266, 0.2344, 0.2781, 0.25, 0.2776, 0.2555, 0.2776, 0.2555, 0.2781, 0.25, 0.224, 0.2392, 0.2266, 0.2344, 0.2266, 0.2344, 0.224, 0.2392, 0.2776, 0.2445, 0.2781, 0.25, 0.2781, 0.25, 0.2776, 0.2445, 0.2224, 0.2445, 0.224, 0.2392, 0.224, 0.2392, 0.2224, 0.2445, 0.276, 0.2392, 0.2776, 0.2445, 0.2776, 0.2445, 0.276, 0.2392, 0.2219, 0.25, 0.2224, 0.2445, 0.2224, 0.2445, 0.2219, 0.25, 0.2734, 0.2344, 0.276, 0.2392, 0.276, 0.2392, 0.2734, 0.2344, 0.2224, 0.2555, 0.2219, 0.25, 0.2219, 0.25, 0.2224, 0.2555, 0.2699, 0.2301, 0.2734, 0.2344, 0.2734, 0.2344, 0.2699, 0.2301, 0.224, 0.2608, 0.2224, 0.2555, 0.2224, 0.2555, 0.224, 0.2608, 0.2656, 0.2266, 0.2699, 0.2301, 0.2699, 0.2301, 0.2656, 0.2266, 0.2266, 0.2656, 0.224, 0.2608, 0.224, 0.2608, 0.2266, 0.2656, 0.2608, 0.224, 0.2656, 0.2266, 0.2656, 0.2266, 0.2608, 0.224, 0.2555, 0.2776, 0.25, 0.2781, 0.25, 0.2781, 0.2555, 0.2776, 0.2301, 0.2699, 0.2266, 0.2656, 0.2266, 0.2656, 0.2301, 0.2699, 0.2555, 0.2224, 0.2608, 0.224, 0.2608, 0.224, 0.2555, 0.2224, 0.2608, 0.276, 0.2555, 0.2776, 0.2555, 0.2776, 0.2608, 0.276, 0.2344, 0.2734, 0.2301, 0.2699, 0.2301, 0.2699, 0.2344, 0.2734, 0.25, 0.2219, 0.2555, 0.2224, 0.2555, 0.2224, 0.25, 0.2219, 0.2656, 0.2734, 0.2608, 0.276, 0.2608, 0.276, 0.2656, 0.2734, 0.2392, 0.276, 0.2344, 0.2734, 0.2344, 0.2734, 0.2392, 0.276, 0.2445, 0.2224, 0.25, 0.2219, 0.25, 0.2219, 0.2445, 0.2224, 0.2699, 0.2699, 0.2656, 0.2734, 0.2656, 0.2734, 0.2699, 0.2699, 0.2445, 0.2776, 0.2392, 0.276, 0.2392, 0.276, 0.2445, 0.2776, 0.2392, 0.224, 0.2445, 0.2224, 0.2445, 0.2224, 0.2392, 0.224, 0.2734, 0.2656, 0.2699, 0.2699, 0.2699, 0.2699, 0.2734, 0.2656, 0.25, 0.2781, 0.2445, 0.2776, 0.2445, 0.2776, 0.25, 0.2781, 0.2344, 0.2266, 0.2392, 0.224, 0.2392, 0.224, 0.2344, 0.2266, 0.276, 0.2608, 0.2734, 0.2656, 0.2734, 0.2656, 0.276, 0.2608])
me_cylinder.use_remesh_fix_poles = True
me_cylinder.use_remesh_preserve_attributes = False
me_cylinder.use_mirror_vertex_groups = False
me_cylinder.update()

# ---- objects
ob_cylinder = bpy.data.objects.new('Cylinder', me_cylinder)

# ---- transforms, parenting, visibility, modifiers, constraints
ob_cylinder.location = (0.0, 0.0, 0.0)
ob_cylinder.lineart.crease_threshold = 0.0

# ---- collection membership
col_collection.objects.link(ob_cylinder)

# ---- scene / render settings (as saved in the file)
scene.frame_start = 1; scene.frame_end = 250; scene.frame_set(1)
scene.render.engine = 'BLENDER_EEVEE_NEXT'
scene.cycles.use_denoising = False
scene.cycles.samples = 128
scene.cycles.sampling_pattern = 'TABULATED_SOBOL'
scene.cycles.use_adaptive_sampling = False
scene.cycles.use_light_tree = False
scene.view_settings.view_transform = 'Filmic'
bpy.context.view_layer.update()

# ---- added for rendering (the .blend has no active camera and no usable light): camera, sun
cam_auto = bpy.data.cameras.new('AutoCamera')
cam_auto.lens = 50.0
cam_auto.sensor_width = 36.0
cam_auto.clip_end = 1000.0
ob_auto_camera = bpy.data.objects.new('AutoCamera', cam_auto)
scene.collection.objects.link(ob_auto_camera)
ob_auto_camera.location = (0.814704, -0.977644, 0.698444)
ob_auto_camera.rotation_euler = (1.09748, -7.21219e-08, 0.694738)
scene.camera = ob_auto_camera
light_auto_sun = bpy.data.lights.new('AutoSun', 'SUN')
light_auto_sun.energy = 3.0
light_auto_sun.angle = 0.0523599
ob_auto_sun = bpy.data.objects.new('AutoSun', light_auto_sun)
scene.collection.objects.link(ob_auto_sun)
ob_auto_sun.rotation_euler = (0.872665, 0.174533, 0.523599)
bpy.context.view_layer.update()
